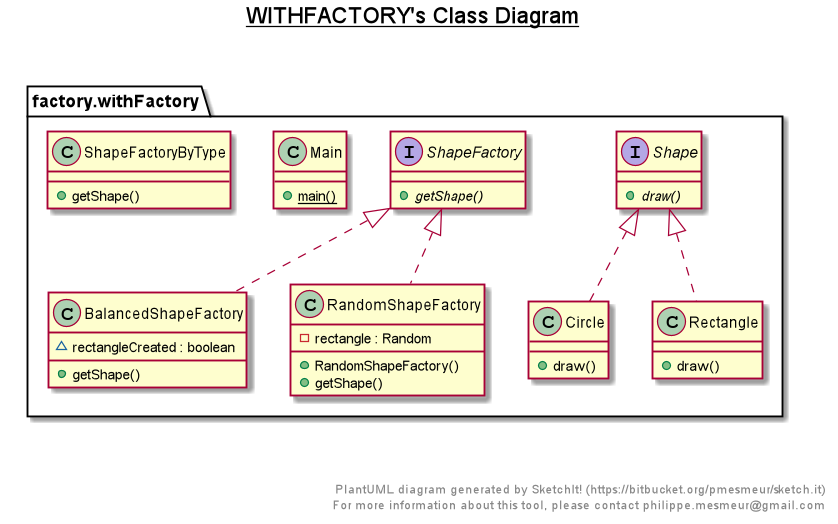

The diagram above was rendered by PlantUML. Its source (embedded in the PNG):
@startuml

title __WITHFACTORY's Class Diagram__\n

  namespace factory.withFactory {
    class factory.withFactory.BalancedShapeFactory {
        ~ rectangleCreated : boolean
        + getShape()
    }
  }
  

  namespace factory.withFactory {
    class factory.withFactory.Circle {
        + draw()
    }
  }
  

  namespace factory.withFactory {
    class factory.withFactory.Main {
        {static} + main()
    }
  }
  

  namespace factory.withFactory {
    class factory.withFactory.RandomShapeFactory {
        - rectangle : Random
        + RandomShapeFactory()
        + getShape()
    }
  }
  

  namespace factory.withFactory {
    class factory.withFactory.Rectangle {
        + draw()
    }
  }
  

  namespace factory.withFactory {
    interface factory.withFactory.Shape {
        {abstract} + draw()
    }
  }
  

  namespace factory.withFactory {
    interface factory.withFactory.ShapeFactory {
        {abstract} + getShape()
    }
  }
  

  namespace factory.withFactory {
    class factory.withFactory.ShapeFactoryByType {
        + getShape()
    }
  }
  

  factory.withFactory.BalancedShapeFactory .up.|> factory.withFactory.ShapeFactory
  factory.withFactory.Circle .up.|> factory.withFactory.Shape
  factory.withFactory.RandomShapeFactory .up.|> factory.withFactory.ShapeFactory
  factory.withFactory.Rectangle .up.|> factory.withFactory.Shape


right footer


PlantUML diagram generated by SketchIt! (https://bitbucket.org/pmesmeur/sketch.it)
For more information about this tool, please contact philippe.mesmeur@gmail.com
endfooter

@enduml